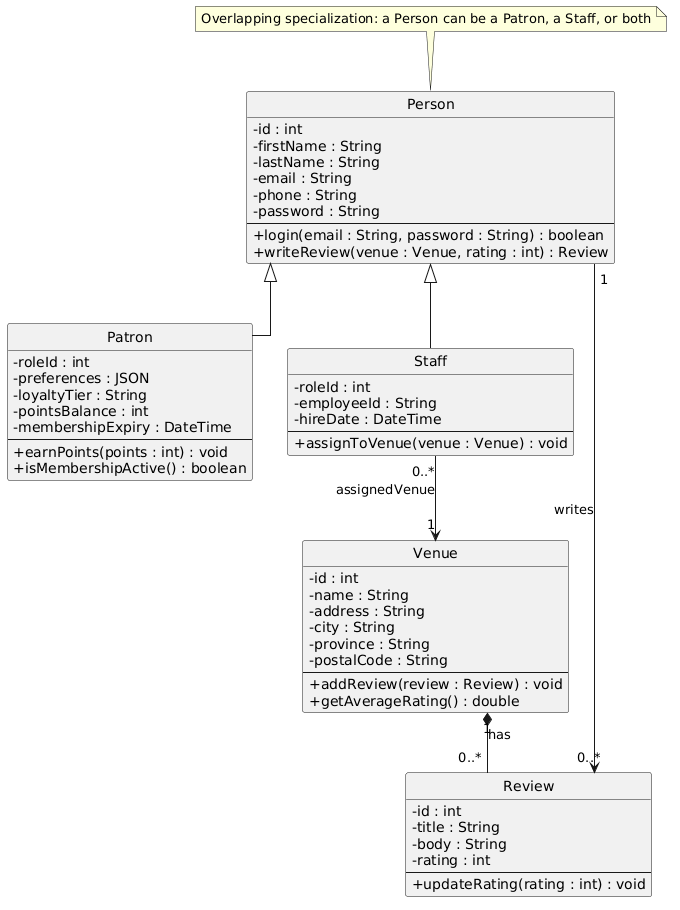

The diagram above was rendered by PlantUML. Its source (embedded in the PNG):
@startuml uml_class_diagram
' Phase 3 UML class diagram: Person hierarchy, Venue and Review.
' Render with the PlantUML extension in VS Code or at plantuml.com.

hide circle
skinparam classAttributeIconSize 0
skinparam shadowing false
skinparam linetype ortho

class Person {
  - id : int
  - firstName : String
  - lastName : String
  - email : String
  - phone : String
  - password : String
  --
  + login(email : String, password : String) : boolean
  + writeReview(venue : Venue, rating : int) : Review
}

class Patron {
  - roleId : int
  - preferences : JSON
  - loyaltyTier : String
  - pointsBalance : int
  - membershipExpiry : DateTime
  --
  + earnPoints(points : int) : void
  + isMembershipActive() : boolean
}

class Staff {
  - roleId : int
  - employeeId : String
  - hireDate : DateTime
  --
  + assignToVenue(venue : Venue) : void
}

class Venue {
  - id : int
  - name : String
  - address : String
  - city : String
  - province : String
  - postalCode : String
  --
  + addReview(review : Review) : void
  + getAverageRating() : double
}

class Review {
  - id : int
  - title : String
  - body : String
  - rating : int
  --
  + updateRating(rating : int) : void
}

note top of Person
  Overlapping specialization: a Person can be a Patron, a Staff, or both
end note

' Inheritance
Person <|-- Patron
Person <|-- Staff

' Associations (multiplicities on every end)
Staff "0..*" --> "1" Venue : assignedVenue
Person "1" --> "0..*" Review : writes

' Composition: a Review belongs to exactly one Venue
Venue "1" *-- "0..*" Review : has

@enduml